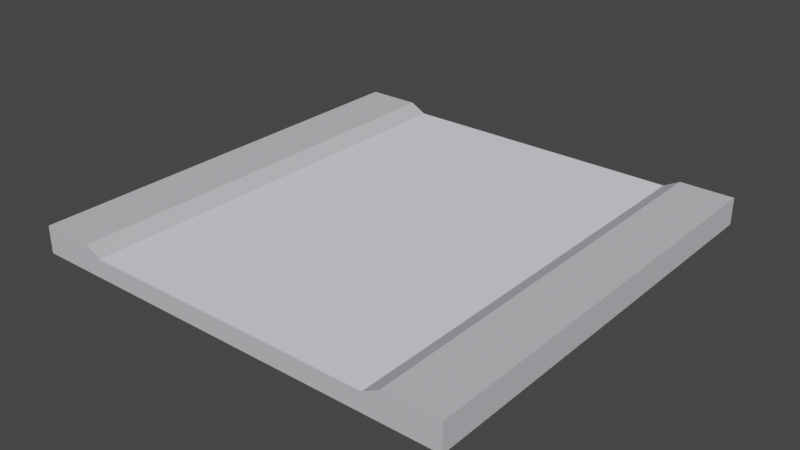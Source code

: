 # Source: terrain_2_sides_opposite.blend  (saved by Blender 3.4.6; exported with 4.5.12 LTS)
import bpy
from mathutils import Matrix  # noqa: F401  (used for matrix-valued properties, if any)

bpy.ops.wm.read_factory_settings(use_empty=True)
scene = bpy.context.scene
scene.name = 'Scene'

# ---- collections
col_collection = bpy.data.collections.new('Collection'); scene.collection.children.link(col_collection)

# ---- materials (node trees are filled in below, after node groups)
mat_metal = bpy.data.materials.new('metal')
mat_metal.use_transparent_shadow = False
mat_metal.diffuse_color = (0.5608, 0.5686, 0.6, 1.0)
mat_metal.roughness = 1.0
mat_metallight = bpy.data.materials.new('metalLight')
mat_metallight.use_transparent_shadow = False
mat_metallight.diffuse_color = (0.8235, 0.8471, 0.9216, 1.0)
mat_metallight.roughness = 1.0

# ---- material node trees
mat_metal.use_nodes = True; mat_metal.node_tree.nodes.clear()
_N = mat_metal.node_tree.nodes; _L = mat_metal.node_tree.links
n0 = _N.new('ShaderNodeBsdfPrincipled'); n0.name = 'Principled BSDF'; n0.location = (0, 300)
n0.distribution = 'GGX'
n0.subsurface_method = 'RANDOM_WALK_SKIN'
n0.inputs[0].default_value = (0.5608, 0.5686, 0.6, 1.0)
n0.inputs[2].default_value = 1.0
n0.inputs[3].default_value = 1.45
n0.inputs[13].default_value = 0.0
n0.inputs[27].default_value = (0.0, 0.0, 0.0, 1.0)
n0.inputs[28].default_value = 1.0
n1 = _N.new('ShaderNodeOutputMaterial'); n1.name = 'Material Output'; n1.location = (280, 300)
_L.new(n0.outputs[0], n1.inputs[0])
n1.is_active_output = True
mat_metallight.use_nodes = True; mat_metallight.node_tree.nodes.clear()
_N = mat_metallight.node_tree.nodes; _L = mat_metallight.node_tree.links
n0 = _N.new('ShaderNodeBsdfPrincipled'); n0.name = 'Principled BSDF'; n0.location = (0, 300)
n0.distribution = 'GGX'
n0.subsurface_method = 'RANDOM_WALK_SKIN'
n0.inputs[0].default_value = (0.8235, 0.8471, 0.9216, 1.0)
n0.inputs[2].default_value = 1.0
n0.inputs[3].default_value = 1.45
n0.inputs[13].default_value = 0.0
n0.inputs[27].default_value = (0.0, 0.0, 0.0, 1.0)
n0.inputs[28].default_value = 1.0
n1 = _N.new('ShaderNodeOutputMaterial'); n1.name = 'Material Output'; n1.location = (280, 300)
_L.new(n0.outputs[0], n1.inputs[0])
n1.is_active_output = True

# ---- world
world_world = bpy.data.worlds.new('World'); scene.world = world_world
world_world.use_nodes = True; world_world.node_tree.nodes.clear()
_N = world_world.node_tree.nodes; _L = world_world.node_tree.links
n0 = _N.new('ShaderNodeOutputWorld'); n0.name = 'World Output'; n0.location = (300, 300)
n1 = _N.new('ShaderNodeBackground'); n1.name = 'Background'; n1.location = (10, 300)
n1.inputs[0].default_value = (0.05088, 0.05088, 0.05088, 1.0)
_L.new(n1.outputs[0], n0.inputs[0])
n0.is_active_output = True
world_world.color = (0.05088, 0.05088, 0.05088)
world_world.use_sun_shadow = False
world_world.sun_shadow_jitter_overblur = 0.0

# ---- meshes
me_object_036 = bpy.data.meshes.new('object_036')
me_object_036.from_pydata([(0.5, -0.5, -0.04248), (0.5, 0.5, -0.04248), (-0.5, -0.5, -0.04248), (-0.5, 0.5, -0.04248), (0.5, 0.5, 0.02002), (0.5, -0.5, 0.02002), (0.3747, 0.5, 0.02002), (-0.5, 0.5, 0.02002), (-0.3747, 0.5, 0.02002), (-0.5, -0.5, 0.02002), (0.3747, -0.5, 0.02002), (-0.3747, -0.5, 0.02002), (-0.3372, 0.5, 1.955e-05), (-0.3372, -0.5, 1.955e-05), (0.3372, -0.5, 1.943e-05), (0.3372, 0.5, 1.943e-05), (-0.5, -0.5, 0.02002), (-0.5, -0.5, 0.02002)], [], [(2, 1, 0), (1, 2, 3), (5, 1, 4), (1, 5, 0), (4, 6, 5), (8, 7, 16), (10, 5, 6), (17, 11, 8), (2, 7, 3), (7, 2, 9), (8, 13, 12), (13, 8, 11), (15, 10, 6), (10, 15, 14), (15, 13, 14), (13, 15, 12), (0, 5, 10, 14, 13, 11, 17, 2), (1, 3, 7, 8, 12, 15, 6, 4)])
me_object_036.polygons.foreach_set('material_index', [0, 0, 0, 0, 0, 0, 0, 0, 0, 0, 0, 0, 0, 0, 1, 1, 0, 0])
_uv = me_object_036.uv_layers.new(name='UVMap')
_uv.uv.foreach_set('vector', [-39.37, 39.37, 0.0, 0.0, 0.0, 39.37, 0.0, 0.0, -39.37, 39.37, -39.37, 0.0, -39.37, 2.461, 0.0, 0.0, 0.0, 2.461, 0.0, 0.0, -39.37, 2.461, -39.37, -3.213e-28, 0.0, 0.0, 4.932, 4.932, 0.0, 39.37, 34.44, 4.932, 39.37, 0.0, 39.37, 39.37, 4.932, 34.44, 0.0, 39.37, 4.932, 4.932, 39.37, 39.37, 34.44, 34.44, 34.44, 4.932, 39.37, 0.0, 0.0, 2.461, 0.0, 0.0, 0.0, 2.461, 39.37, 0.0, 39.37, 2.461, -4.932, 31.54, -32.96, 29.87, -6.408, 29.87, -32.96, 29.87, -4.932, 31.54, -34.44, 31.54, 6.408, -4.865, 34.44, -3.193, 4.932, -3.193, 34.44, -3.193, 6.408, -4.865, 32.96, -4.865, 6.408, 6.408, 32.96, 32.96, 6.408, 32.96, 32.96, 32.96, 6.408, 6.408, 32.96, 6.408, -39.37, -3.213e-28, -39.37, 2.461, 4.932, 34.44, 32.96, -4.865, 32.96, 32.96, -34.44, 31.54, 39.37, 39.37, -39.37, 39.37, 0.0, 0.0, 0.0, 0.0, 39.37, 0.0, -4.932, 31.54, 32.96, 6.408, 6.408, -4.865, 4.932, 4.932, 0.0, 2.461])
me_object_036.materials.append(mat_metal)
me_object_036.materials.append(mat_metallight)
me_object_036.update()
me_object_036.normals_split_custom_set([tuple(v) for v in zip(*[iter([-1.639e-07, 9.77e-15, -1.0, -1.639e-07, 9.77e-15, -1.0, -1.639e-07, 9.77e-15, -1.0, -1.639e-07, -4.885e-15, -1.0, -1.639e-07, -4.885e-15, -1.0, -1.639e-07, -4.885e-15, -1.0, 1.0, -5.96e-08, 0.0, 1.0, -5.96e-08, 0.0, 1.0, -5.96e-08, 0.0, 1.0, -5.96e-08, 0.0, 1.0, -5.96e-08, 0.0, 1.0, -5.96e-08, 0.0, 1.784e-07, 0.0, 1.0, 1.784e-07, 0.0, 1.0, 1.784e-07, 0.0, 1.0, 1.784e-07, 0.0, 1.0, 1.784e-07, 0.0, 1.0, 1.784e-07, 0.0, 1.0, 1.784e-07, 0.0, 1.0, 1.784e-07, 0.0, 1.0, 1.784e-07, 0.0, 1.0, 1.784e-07, -1.418e-14, 1.0, 1.784e-07, -1.418e-14, 1.0, 1.784e-07, -1.418e-14, 1.0, -1.0, 0.0, -7.105e-14, -1.0, 0.0, -7.105e-14, -1.0, 0.0, -7.105e-14, -1.0, -5.96e-08, 0.0, -1.0, -5.96e-08, 0.0, -1.0, -5.96e-08, 0.0, 0.4709, -2.193e-08, 0.8822, 0.4709, -2.193e-08, 0.8822, 0.4709, -2.193e-08, 0.8822, 0.4709, -4.385e-08, 0.8822, 0.4709, -4.385e-08, 0.8822, 0.4709, -4.385e-08, 0.8822, -0.4709, 0.0, 0.8822, -0.4709, 0.0, 0.8822, -0.4709, 0.0, 0.8822, -0.4709, 4.385e-08, 0.8822, -0.4709, 4.385e-08, 0.8822, -0.4709, 4.385e-08, 0.8822, 1.657e-07, -9.876e-15, 1.0, 1.657e-07, -9.876e-15, 1.0, 1.657e-07, -9.876e-15, 1.0, 1.657e-07, -9.876e-15, 1.0, 1.657e-07, -9.876e-15, 1.0, 1.657e-07, -9.876e-15, 1.0, 4.477e-08, -1.0, 1.235e-06, 4.477e-08, -1.0, 1.235e-06, 4.477e-08, -1.0, 1.235e-06, 4.477e-08, -1.0, 1.235e-06, 4.477e-08, -1.0, 1.235e-06, 4.477e-08, -1.0, 1.235e-06, 4.477e-08, -1.0, 1.235e-06, 4.477e-08, -1.0, 1.235e-06, 6.407e-08, 1.0, 1.853e-06, 6.407e-08, 1.0, 1.853e-06, 6.407e-08, 1.0, 1.853e-06, 6.407e-08, 1.0, 1.853e-06, 6.407e-08, 1.0, 1.853e-06, 6.407e-08, 1.0, 1.853e-06, 6.407e-08, 1.0, 1.853e-06, 6.407e-08, 1.0, 1.853e-06])] * 3)])

# ---- objects
ob_object_036 = bpy.data.objects.new('object_036', me_object_036)

# ---- transforms, parenting, visibility, modifiers, constraints
ob_object_036.location = (0.0, 0.0, 0.0)

# ---- collection membership
col_collection.objects.link(ob_object_036)

# ---- scene / render settings (as saved in the file)
scene.frame_start = 1; scene.frame_end = 250; scene.frame_set(1)
scene.render.engine = 'BLENDER_EEVEE_NEXT'
scene.cycles.sampling_pattern = 'TABULATED_SOBOL'
scene.cycles.use_light_tree = False
scene.view_settings.view_transform = 'Filmic'
bpy.context.view_layer.update()

# ---- added for rendering (the .blend has no active camera and no usable light): camera, sun
cam_auto = bpy.data.cameras.new('AutoCamera')
cam_auto.lens = 50.0
cam_auto.sensor_width = 36.0
cam_auto.clip_end = 1000.0
ob_auto_camera = bpy.data.objects.new('AutoCamera', cam_auto)
scene.collection.objects.link(ob_auto_camera)
ob_auto_camera.location = (1.30974, -1.57169, 1.03656)
ob_auto_camera.rotation_euler = (1.09748, -7.21219e-08, 0.694738)
scene.camera = ob_auto_camera
light_auto_sun = bpy.data.lights.new('AutoSun', 'SUN')
light_auto_sun.energy = 3.0
light_auto_sun.angle = 0.0523599
ob_auto_sun = bpy.data.objects.new('AutoSun', light_auto_sun)
scene.collection.objects.link(ob_auto_sun)
ob_auto_sun.rotation_euler = (0.872665, 0.174533, 0.523599)
bpy.context.view_layer.update()
